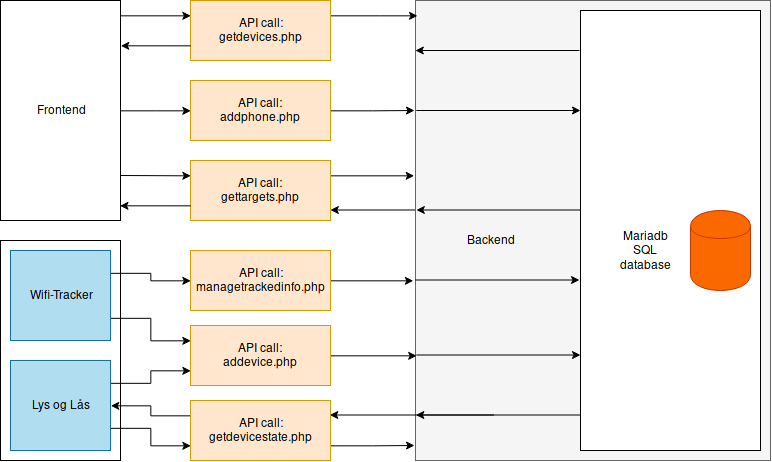

The diagram above was exported from draw.io. Its source (the exported page's mxGraphModel, read from the mxfile embedded in the PNG):
<mxGraphModel dx="538" dy="638" grid="1" gridSize="10" guides="1" tooltips="1" connect="1" arrows="1" fold="1" page="1" pageScale="1" pageWidth="850" pageHeight="1100" math="0" shadow="0">
  <root>
    <mxCell id="0" />
    <mxCell id="1" parent="0" />
    <mxCell id="_wipLLdXb-h0ouXb98lN-19" value="" style="endArrow=classic;html=1;entryX=0.001;entryY=0.901;entryDx=0;entryDy=0;entryPerimeter=0;exitX=-0.002;exitY=0.919;exitDx=0;exitDy=0;exitPerimeter=0;" edge="1" parent="1">
      <mxGeometry width="50" height="50" relative="1" as="geometry">
        <mxPoint x="514" y="229.5" as="sourcePoint" />
        <mxPoint x="349.83333333333326" y="229.5" as="targetPoint" />
      </mxGeometry>
    </mxCell>
    <mxCell id="O4jONUKOUY1FGk1cAdRm-10" value="" style="rounded=0;whiteSpace=wrap;html=1;fillColor=#f5f5f5;strokeColor=#666666;fontColor=#333333;" parent="1" vertex="1">
      <mxGeometry x="435" y="20" width="355" height="460" as="geometry" />
    </mxCell>
    <mxCell id="O4jONUKOUY1FGk1cAdRm-11" style="edgeStyle=orthogonalEdgeStyle;rounded=0;orthogonalLoop=1;jettySize=auto;html=1;entryX=0;entryY=0.5;entryDx=0;entryDy=0;" parent="1" source="O4jONUKOUY1FGk1cAdRm-1" target="O4jONUKOUY1FGk1cAdRm-6" edge="1">
      <mxGeometry relative="1" as="geometry" />
    </mxCell>
    <mxCell id="O4jONUKOUY1FGk1cAdRm-1" value="Frontend" style="rounded=0;whiteSpace=wrap;html=1;" parent="1" vertex="1">
      <mxGeometry x="20" y="20" width="120" height="220" as="geometry" />
    </mxCell>
    <mxCell id="O4jONUKOUY1FGk1cAdRm-2" value="" style="rounded=0;whiteSpace=wrap;html=1;" parent="1" vertex="1">
      <mxGeometry x="20" y="260" width="120" height="220" as="geometry" />
    </mxCell>
    <mxCell id="_wipLLdXb-h0ouXb98lN-4" style="edgeStyle=orthogonalEdgeStyle;rounded=0;orthogonalLoop=1;jettySize=auto;html=1;exitX=1;exitY=0.75;exitDx=0;exitDy=0;entryX=0;entryY=0.25;entryDx=0;entryDy=0;" edge="1" parent="1" source="O4jONUKOUY1FGk1cAdRm-3" target="O4jONUKOUY1FGk1cAdRm-31">
      <mxGeometry relative="1" as="geometry" />
    </mxCell>
    <mxCell id="_wipLLdXb-h0ouXb98lN-5" style="edgeStyle=orthogonalEdgeStyle;rounded=0;orthogonalLoop=1;jettySize=auto;html=1;exitX=1;exitY=0.25;exitDx=0;exitDy=0;entryX=0;entryY=0.5;entryDx=0;entryDy=0;" edge="1" parent="1" source="O4jONUKOUY1FGk1cAdRm-3" target="O4jONUKOUY1FGk1cAdRm-32">
      <mxGeometry relative="1" as="geometry" />
    </mxCell>
    <mxCell id="O4jONUKOUY1FGk1cAdRm-3" value="Wifi-Tracker" style="rounded=0;whiteSpace=wrap;html=1;fillColor=#b1ddf0;strokeColor=#10739e;" parent="1" vertex="1">
      <mxGeometry x="30" y="270" width="100" height="90" as="geometry" />
    </mxCell>
    <mxCell id="_wipLLdXb-h0ouXb98lN-1" style="edgeStyle=orthogonalEdgeStyle;rounded=0;orthogonalLoop=1;jettySize=auto;html=1;exitX=1;exitY=0.75;exitDx=0;exitDy=0;entryX=0;entryY=0.75;entryDx=0;entryDy=0;" edge="1" parent="1" source="O4jONUKOUY1FGk1cAdRm-4" target="O4jONUKOUY1FGk1cAdRm-33">
      <mxGeometry relative="1" as="geometry" />
    </mxCell>
    <mxCell id="_wipLLdXb-h0ouXb98lN-3" style="edgeStyle=orthogonalEdgeStyle;rounded=0;orthogonalLoop=1;jettySize=auto;html=1;exitX=1;exitY=0.25;exitDx=0;exitDy=0;entryX=0;entryY=0.75;entryDx=0;entryDy=0;" edge="1" parent="1" source="O4jONUKOUY1FGk1cAdRm-4" target="O4jONUKOUY1FGk1cAdRm-31">
      <mxGeometry relative="1" as="geometry" />
    </mxCell>
    <mxCell id="O4jONUKOUY1FGk1cAdRm-4" value="Lys og Lås" style="rounded=0;whiteSpace=wrap;html=1;fillColor=#b1ddf0;strokeColor=#10739e;" parent="1" vertex="1">
      <mxGeometry x="30" y="380" width="100" height="90" as="geometry" />
    </mxCell>
    <mxCell id="O4jONUKOUY1FGk1cAdRm-29" style="edgeStyle=orthogonalEdgeStyle;rounded=0;orthogonalLoop=1;jettySize=auto;html=1;exitX=1;exitY=0.25;exitDx=0;exitDy=0;entryX=0.005;entryY=0.033;entryDx=0;entryDy=0;entryPerimeter=0;" parent="1" source="O4jONUKOUY1FGk1cAdRm-5" target="O4jONUKOUY1FGk1cAdRm-10" edge="1">
      <mxGeometry relative="1" as="geometry">
        <Array as="points">
          <mxPoint x="400" y="35" />
        </Array>
      </mxGeometry>
    </mxCell>
    <mxCell id="O4jONUKOUY1FGk1cAdRm-5" value="&lt;div&gt;API call:&lt;/div&gt;&lt;div&gt;getdevices.php&lt;br&gt;&lt;/div&gt;" style="rounded=0;whiteSpace=wrap;html=1;fillColor=#ffe6cc;strokeColor=#d79b00;" parent="1" vertex="1">
      <mxGeometry x="210" y="20" width="140" height="60" as="geometry" />
    </mxCell>
    <mxCell id="O4jONUKOUY1FGk1cAdRm-28" style="edgeStyle=orthogonalEdgeStyle;rounded=0;orthogonalLoop=1;jettySize=auto;html=1;exitX=1;exitY=0.5;exitDx=0;exitDy=0;" parent="1" source="O4jONUKOUY1FGk1cAdRm-6" edge="1">
      <mxGeometry relative="1" as="geometry">
        <mxPoint x="434" y="130" as="targetPoint" />
      </mxGeometry>
    </mxCell>
    <mxCell id="O4jONUKOUY1FGk1cAdRm-6" value="&lt;div&gt;API call:&lt;/div&gt;&lt;div&gt;addphone.php&lt;br&gt;&lt;/div&gt;" style="rounded=0;whiteSpace=wrap;html=1;fillColor=#ffe6cc;strokeColor=#d79b00;" parent="1" vertex="1">
      <mxGeometry x="210" y="100" width="140" height="60" as="geometry" />
    </mxCell>
    <mxCell id="_wipLLdXb-h0ouXb98lN-12" style="edgeStyle=orthogonalEdgeStyle;rounded=0;orthogonalLoop=1;jettySize=auto;html=1;exitX=1;exitY=0.25;exitDx=0;exitDy=0;entryX=-0.004;entryY=0.381;entryDx=0;entryDy=0;entryPerimeter=0;" edge="1" parent="1" source="O4jONUKOUY1FGk1cAdRm-8" target="O4jONUKOUY1FGk1cAdRm-10">
      <mxGeometry relative="1" as="geometry" />
    </mxCell>
    <mxCell id="O4jONUKOUY1FGk1cAdRm-8" value="&lt;div&gt;API call:&lt;/div&gt;&lt;div&gt;gettargets.php&lt;br&gt;&lt;/div&gt;" style="rounded=0;whiteSpace=wrap;html=1;fillColor=#ffe6cc;strokeColor=#d79b00;" parent="1" vertex="1">
      <mxGeometry x="210" y="180" width="140" height="60" as="geometry" />
    </mxCell>
    <mxCell id="O4jONUKOUY1FGk1cAdRm-13" value="" style="endArrow=classic;html=1;exitX=0;exitY=0.75;exitDx=0;exitDy=0;entryX=1.005;entryY=0.206;entryDx=0;entryDy=0;entryPerimeter=0;" parent="1" source="O4jONUKOUY1FGk1cAdRm-5" target="O4jONUKOUY1FGk1cAdRm-1" edge="1">
      <mxGeometry width="50" height="50" relative="1" as="geometry">
        <mxPoint x="30" y="490" as="sourcePoint" />
        <mxPoint x="80" y="440" as="targetPoint" />
      </mxGeometry>
    </mxCell>
    <mxCell id="O4jONUKOUY1FGk1cAdRm-14" value="" style="endArrow=classic;html=1;entryX=0;entryY=0.25;entryDx=0;entryDy=0;exitX=1;exitY=0.068;exitDx=0;exitDy=0;exitPerimeter=0;" parent="1" source="O4jONUKOUY1FGk1cAdRm-1" target="O4jONUKOUY1FGk1cAdRm-5" edge="1">
      <mxGeometry width="50" height="50" relative="1" as="geometry">
        <mxPoint x="30" y="570" as="sourcePoint" />
        <mxPoint x="80" y="520" as="targetPoint" />
      </mxGeometry>
    </mxCell>
    <mxCell id="O4jONUKOUY1FGk1cAdRm-15" value="&lt;div align=&quot;left&quot;&gt;&lt;blockquote&gt;&lt;div&gt;&lt;br&gt;&lt;/div&gt;&lt;/blockquote&gt;&lt;/div&gt;" style="rounded=0;whiteSpace=wrap;html=1;" parent="1" vertex="1">
      <mxGeometry x="600" y="30" width="180" height="440" as="geometry" />
    </mxCell>
    <mxCell id="O4jONUKOUY1FGk1cAdRm-16" value="" style="shape=cylinder;whiteSpace=wrap;html=1;boundedLbl=1;backgroundOutline=1;fillColor=#fa6800;strokeColor=#C73500;fontColor=#ffffff;" parent="1" vertex="1">
      <mxGeometry x="710" y="230" width="60" height="80" as="geometry" />
    </mxCell>
    <mxCell id="O4jONUKOUY1FGk1cAdRm-17" value="Mariadb SQL database" style="text;html=1;strokeColor=none;fillColor=none;align=center;verticalAlign=middle;whiteSpace=wrap;rounded=0;" parent="1" vertex="1">
      <mxGeometry x="644.5" y="260" width="40" height="20" as="geometry" />
    </mxCell>
    <mxCell id="O4jONUKOUY1FGk1cAdRm-19" value="Backend" style="text;html=1;strokeColor=none;fillColor=none;align=center;verticalAlign=middle;whiteSpace=wrap;rounded=0;" parent="1" vertex="1">
      <mxGeometry x="490" y="250" width="40" height="20" as="geometry" />
    </mxCell>
    <mxCell id="O4jONUKOUY1FGk1cAdRm-23" value="" style="endArrow=classic;html=1;entryX=0;entryY=0.25;entryDx=0;entryDy=0;" parent="1" target="O4jONUKOUY1FGk1cAdRm-8" edge="1">
      <mxGeometry width="50" height="50" relative="1" as="geometry">
        <mxPoint x="140" y="195" as="sourcePoint" />
        <mxPoint x="160" y="440" as="targetPoint" />
      </mxGeometry>
    </mxCell>
    <mxCell id="O4jONUKOUY1FGk1cAdRm-24" value="" style="endArrow=classic;html=1;exitX=0;exitY=0.75;exitDx=0;exitDy=0;entryX=0.996;entryY=0.933;entryDx=0;entryDy=0;entryPerimeter=0;" parent="1" source="O4jONUKOUY1FGk1cAdRm-8" target="O4jONUKOUY1FGk1cAdRm-1" edge="1">
      <mxGeometry width="50" height="50" relative="1" as="geometry">
        <mxPoint x="20" y="490" as="sourcePoint" />
        <mxPoint x="70" y="440" as="targetPoint" />
      </mxGeometry>
    </mxCell>
    <mxCell id="_wipLLdXb-h0ouXb98lN-8" style="edgeStyle=orthogonalEdgeStyle;rounded=0;orthogonalLoop=1;jettySize=auto;html=1;exitX=1;exitY=0.5;exitDx=0;exitDy=0;entryX=0.003;entryY=0.772;entryDx=0;entryDy=0;entryPerimeter=0;" edge="1" parent="1" source="O4jONUKOUY1FGk1cAdRm-31" target="O4jONUKOUY1FGk1cAdRm-10">
      <mxGeometry relative="1" as="geometry" />
    </mxCell>
    <mxCell id="O4jONUKOUY1FGk1cAdRm-31" value="&lt;div&gt;API call:&lt;/div&gt;&lt;div&gt;addevice.php&lt;br&gt;&lt;/div&gt;" style="rounded=0;whiteSpace=wrap;html=1;fillColor=#ffe6cc;strokeColor=#d79b00;" parent="1" vertex="1">
      <mxGeometry x="210" y="345" width="140" height="60" as="geometry" />
    </mxCell>
    <mxCell id="_wipLLdXb-h0ouXb98lN-7" style="edgeStyle=orthogonalEdgeStyle;rounded=0;orthogonalLoop=1;jettySize=auto;html=1;exitX=1;exitY=0.5;exitDx=0;exitDy=0;entryX=-0.007;entryY=0.609;entryDx=0;entryDy=0;entryPerimeter=0;" edge="1" parent="1" source="O4jONUKOUY1FGk1cAdRm-32" target="O4jONUKOUY1FGk1cAdRm-10">
      <mxGeometry relative="1" as="geometry" />
    </mxCell>
    <mxCell id="O4jONUKOUY1FGk1cAdRm-32" value="&lt;div&gt;API call:&lt;/div&gt;&lt;div&gt;managetrackedinfo.php&lt;br&gt;&lt;/div&gt;" style="rounded=0;whiteSpace=wrap;html=1;fillColor=#ffe6cc;strokeColor=#d79b00;" parent="1" vertex="1">
      <mxGeometry x="210" y="270" width="140" height="60" as="geometry" />
    </mxCell>
    <mxCell id="_wipLLdXb-h0ouXb98lN-2" style="edgeStyle=orthogonalEdgeStyle;rounded=0;orthogonalLoop=1;jettySize=auto;html=1;exitX=0;exitY=0.25;exitDx=0;exitDy=0;entryX=1;entryY=0.5;entryDx=0;entryDy=0;" edge="1" parent="1" source="O4jONUKOUY1FGk1cAdRm-33" target="O4jONUKOUY1FGk1cAdRm-4">
      <mxGeometry relative="1" as="geometry" />
    </mxCell>
    <mxCell id="_wipLLdXb-h0ouXb98lN-9" style="edgeStyle=orthogonalEdgeStyle;rounded=0;orthogonalLoop=1;jettySize=auto;html=1;exitX=1;exitY=0.75;exitDx=0;exitDy=0;" edge="1" parent="1" source="O4jONUKOUY1FGk1cAdRm-33">
      <mxGeometry relative="1" as="geometry">
        <mxPoint x="434" y="465" as="targetPoint" />
      </mxGeometry>
    </mxCell>
    <mxCell id="O4jONUKOUY1FGk1cAdRm-33" value="&lt;div&gt;API call:&lt;/div&gt;&lt;div&gt;getdevicestate.php&lt;br&gt;&lt;/div&gt;" style="rounded=0;whiteSpace=wrap;html=1;fillColor=#ffe6cc;strokeColor=#d79b00;" parent="1" vertex="1">
      <mxGeometry x="210" y="420" width="140" height="60" as="geometry" />
    </mxCell>
    <mxCell id="_wipLLdXb-h0ouXb98lN-11" value="" style="endArrow=classic;html=1;entryX=0.001;entryY=0.901;entryDx=0;entryDy=0;entryPerimeter=0;exitX=-0.002;exitY=0.919;exitDx=0;exitDy=0;exitPerimeter=0;" edge="1" parent="1" source="O4jONUKOUY1FGk1cAdRm-15" target="O4jONUKOUY1FGk1cAdRm-10">
      <mxGeometry width="50" height="50" relative="1" as="geometry">
        <mxPoint x="820" y="300" as="sourcePoint" />
        <mxPoint x="350" y="500" as="targetPoint" />
      </mxGeometry>
    </mxCell>
    <mxCell id="_wipLLdXb-h0ouXb98lN-14" value="" style="endArrow=classic;html=1;entryX=0.001;entryY=0.901;entryDx=0;entryDy=0;entryPerimeter=0;exitX=-0.002;exitY=0.919;exitDx=0;exitDy=0;exitPerimeter=0;" edge="1" parent="1">
      <mxGeometry width="50" height="50" relative="1" as="geometry">
        <mxPoint x="599" y="70" as="sourcePoint" />
        <mxPoint x="434.83333333333337" y="70" as="targetPoint" />
      </mxGeometry>
    </mxCell>
    <mxCell id="_wipLLdXb-h0ouXb98lN-15" value="" style="endArrow=classic;html=1;entryX=0.001;entryY=0.901;entryDx=0;entryDy=0;entryPerimeter=0;exitX=-0.002;exitY=0.919;exitDx=0;exitDy=0;exitPerimeter=0;" edge="1" parent="1">
      <mxGeometry width="50" height="50" relative="1" as="geometry">
        <mxPoint x="600" y="229.5" as="sourcePoint" />
        <mxPoint x="435.83333333333337" y="229.5" as="targetPoint" />
      </mxGeometry>
    </mxCell>
    <mxCell id="_wipLLdXb-h0ouXb98lN-16" value="" style="endArrow=classic;html=1;entryX=0.001;entryY=0.901;entryDx=0;entryDy=0;entryPerimeter=0;exitX=-0.002;exitY=0.919;exitDx=0;exitDy=0;exitPerimeter=0;" edge="1" parent="1">
      <mxGeometry width="50" height="50" relative="1" as="geometry">
        <mxPoint x="435.83333333333337" y="374.5" as="sourcePoint" />
        <mxPoint x="600" y="374.5" as="targetPoint" />
      </mxGeometry>
    </mxCell>
    <mxCell id="_wipLLdXb-h0ouXb98lN-17" value="" style="endArrow=classic;html=1;entryX=0.001;entryY=0.901;entryDx=0;entryDy=0;entryPerimeter=0;exitX=-0.002;exitY=0.919;exitDx=0;exitDy=0;exitPerimeter=0;" edge="1" parent="1">
      <mxGeometry width="50" height="50" relative="1" as="geometry">
        <mxPoint x="434.83333333333326" y="299.5" as="sourcePoint" />
        <mxPoint x="599" y="299.5" as="targetPoint" />
      </mxGeometry>
    </mxCell>
    <mxCell id="_wipLLdXb-h0ouXb98lN-18" value="" style="endArrow=classic;html=1;entryX=0.001;entryY=0.901;entryDx=0;entryDy=0;entryPerimeter=0;exitX=-0.002;exitY=0.919;exitDx=0;exitDy=0;exitPerimeter=0;" edge="1" parent="1">
      <mxGeometry width="50" height="50" relative="1" as="geometry">
        <mxPoint x="435.83333333333326" y="130" as="sourcePoint" />
        <mxPoint x="600" y="130" as="targetPoint" />
      </mxGeometry>
    </mxCell>
    <mxCell id="_wipLLdXb-h0ouXb98lN-20" value="" style="endArrow=classic;html=1;entryX=0.001;entryY=0.901;entryDx=0;entryDy=0;entryPerimeter=0;exitX=-0.002;exitY=0.919;exitDx=0;exitDy=0;exitPerimeter=0;" edge="1" parent="1">
      <mxGeometry width="50" height="50" relative="1" as="geometry">
        <mxPoint x="513.5" y="434.5" as="sourcePoint" />
        <mxPoint x="349.33333333333337" y="434.5" as="targetPoint" />
      </mxGeometry>
    </mxCell>
  </root>
</mxGraphModel>